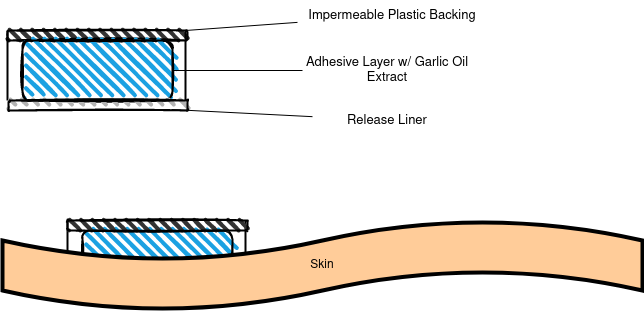

The diagram above was exported from draw.io. Its source (the exported page's mxGraphModel, read from the mxfile embedded in the PNG):
<mxGraphModel dx="1681" dy="439" grid="1" gridSize="10" guides="1" tooltips="1" connect="1" arrows="1" fold="1" page="1" pageScale="1" pageWidth="827" pageHeight="1169" math="0" shadow="0">
  <root>
    <mxCell id="0" />
    <mxCell id="1" parent="0" />
    <mxCell id="KVEC1mYdL41VdFF5B8So-34" value="" style="rounded=1;whiteSpace=wrap;html=1;strokeWidth=2;fillWeight=4;hachureGap=8;hachureAngle=45;fillColor=#1ba1e2;sketch=1;glass=0;" vertex="1" parent="1">
      <mxGeometry x="80" y="270" width="150" height="60" as="geometry" />
    </mxCell>
    <mxCell id="KVEC1mYdL41VdFF5B8So-36" value="" style="line;strokeWidth=2;direction=south;html=1;rounded=1;glass=0;sketch=0;fillColor=#333333;" vertex="1" parent="1">
      <mxGeometry x="60" y="260" width="10" height="50" as="geometry" />
    </mxCell>
    <mxCell id="KVEC1mYdL41VdFF5B8So-37" value="" style="line;strokeWidth=2;direction=south;html=1;rounded=1;glass=0;sketch=0;fillColor=#333333;" vertex="1" parent="1">
      <mxGeometry x="235" y="260" width="16" height="70" as="geometry" />
    </mxCell>
    <mxCell id="KVEC1mYdL41VdFF5B8So-33" value="Skin" style="shape=tape;whiteSpace=wrap;html=1;rounded=1;glass=0;sketch=0;strokeColor=#000000;strokeWidth=4;fillColor=#FFCC99;size=0.4444444444444444;" vertex="1" parent="1">
      <mxGeometry y="260" width="640" height="90" as="geometry" />
    </mxCell>
    <mxCell id="KVEC1mYdL41VdFF5B8So-35" value="" style="rounded=1;whiteSpace=wrap;html=1;strokeWidth=2;fillWeight=4;hachureGap=8;hachureAngle=45;fillColor=#333333;sketch=1;glass=0;" vertex="1" parent="1">
      <mxGeometry x="65" y="260" width="180" height="10" as="geometry" />
    </mxCell>
    <mxCell id="872G5FWs-0LHT9PKoGS3-6" value="" style="rounded=1;whiteSpace=wrap;html=1;strokeWidth=2;fillWeight=4;hachureGap=8;hachureAngle=45;fillColor=#333333;sketch=1;glass=0;" vertex="1" parent="1">
      <mxGeometry x="5" y="70" width="180" height="10" as="geometry" />
    </mxCell>
    <mxCell id="872G5FWs-0LHT9PKoGS3-7" value="" style="rounded=1;whiteSpace=wrap;html=1;strokeWidth=2;fillWeight=4;hachureGap=8;hachureAngle=45;fillColor=#1ba1e2;sketch=1;glass=0;" vertex="1" parent="1">
      <mxGeometry x="20" y="80" width="150" height="60" as="geometry" />
    </mxCell>
    <mxCell id="872G5FWs-0LHT9PKoGS3-8" value="" style="line;strokeWidth=2;direction=south;html=1;rounded=1;glass=0;sketch=0;fillColor=#333333;" vertex="1" parent="1">
      <mxGeometry y="70" width="10" height="70" as="geometry" />
    </mxCell>
    <mxCell id="872G5FWs-0LHT9PKoGS3-9" value="" style="line;strokeWidth=2;direction=south;html=1;rounded=1;glass=0;sketch=0;fillColor=#333333;" vertex="1" parent="1">
      <mxGeometry x="175" y="70" width="16" height="70" as="geometry" />
    </mxCell>
    <mxCell id="872G5FWs-0LHT9PKoGS3-10" value="" style="rounded=1;whiteSpace=wrap;html=1;strokeWidth=2;fillWeight=4;hachureGap=8;hachureAngle=45;fillColor=#B3B3B3;sketch=1;glass=0;" vertex="1" parent="1">
      <mxGeometry x="6" y="140" width="179" height="10" as="geometry" />
    </mxCell>
    <mxCell id="872G5FWs-0LHT9PKoGS3-13" value="" style="endArrow=none;html=1;rounded=0;exitX=0;exitY=0.5;exitDx=0;exitDy=0;exitPerimeter=0;" edge="1" parent="1" source="872G5FWs-0LHT9PKoGS3-9" target="872G5FWs-0LHT9PKoGS3-14">
      <mxGeometry width="50" height="50" relative="1" as="geometry">
        <mxPoint x="260" y="240" as="sourcePoint" />
        <mxPoint x="320" y="60" as="targetPoint" />
      </mxGeometry>
    </mxCell>
    <mxCell id="872G5FWs-0LHT9PKoGS3-14" value="&lt;font style=&quot;font-size: 13px&quot;&gt;Impermeable Plastic Backing&lt;/font&gt;" style="text;html=1;strokeColor=none;fillColor=none;align=center;verticalAlign=middle;whiteSpace=wrap;rounded=0;glass=0;sketch=0;" vertex="1" parent="1">
      <mxGeometry x="295" y="40" width="190" height="30" as="geometry" />
    </mxCell>
    <mxCell id="872G5FWs-0LHT9PKoGS3-15" value="" style="endArrow=none;html=1;rounded=0;" edge="1" parent="1" source="872G5FWs-0LHT9PKoGS3-7" target="872G5FWs-0LHT9PKoGS3-16">
      <mxGeometry width="50" height="50" relative="1" as="geometry">
        <mxPoint x="260" y="240" as="sourcePoint" />
        <mxPoint x="330" y="110" as="targetPoint" />
      </mxGeometry>
    </mxCell>
    <mxCell id="872G5FWs-0LHT9PKoGS3-16" value="&lt;font style=&quot;font-size: 13px&quot;&gt;Adhesive Layer w/ Garlic Oil Extract&lt;/font&gt;" style="text;html=1;strokeColor=none;fillColor=none;align=center;verticalAlign=middle;whiteSpace=wrap;rounded=0;glass=0;sketch=0;" vertex="1" parent="1">
      <mxGeometry x="300" y="95" width="170" height="30" as="geometry" />
    </mxCell>
    <mxCell id="872G5FWs-0LHT9PKoGS3-17" value="" style="endArrow=none;html=1;rounded=0;exitX=0.911;exitY=0.9;exitDx=0;exitDy=0;exitPerimeter=0;" edge="1" parent="1" source="872G5FWs-0LHT9PKoGS3-10" target="872G5FWs-0LHT9PKoGS3-18">
      <mxGeometry width="50" height="50" relative="1" as="geometry">
        <mxPoint x="260" y="240" as="sourcePoint" />
        <mxPoint x="340" y="160" as="targetPoint" />
      </mxGeometry>
    </mxCell>
    <mxCell id="872G5FWs-0LHT9PKoGS3-18" value="&lt;font style=&quot;font-size: 13px&quot;&gt;Release Liner&lt;/font&gt;" style="text;html=1;strokeColor=none;fillColor=none;align=center;verticalAlign=middle;whiteSpace=wrap;rounded=0;glass=0;sketch=0;" vertex="1" parent="1">
      <mxGeometry x="310" y="145" width="150" height="30" as="geometry" />
    </mxCell>
  </root>
</mxGraphModel>